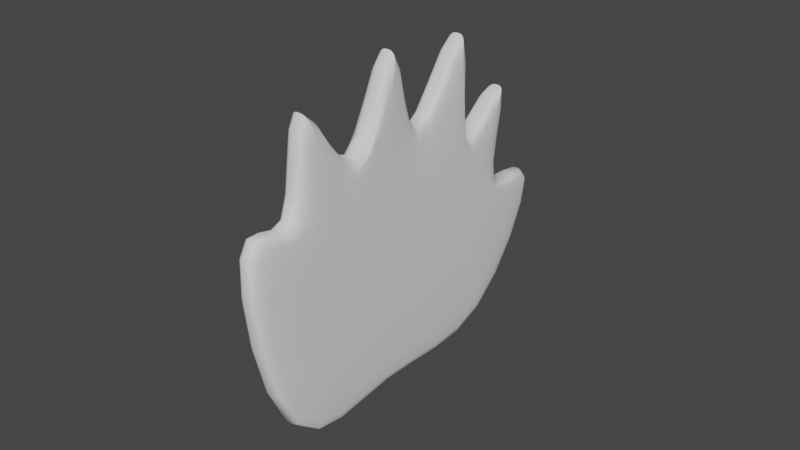 # Source: iroquis.blend  (saved by Blender 2.83.18; exported with 4.5.12 LTS)
import bpy
from mathutils import Matrix  # noqa: F401  (used for matrix-valued properties, if any)

bpy.ops.wm.read_factory_settings(use_empty=True)
scene = bpy.context.scene
scene.name = 'Scene'

# ---- collections
col_collection = bpy.data.collections.new('Collection'); scene.collection.children.link(col_collection)

# ---- node groups
ng_auto_smooth = bpy.data.node_groups.new('Auto Smooth', 'GeometryNodeTree')
_s = ng_auto_smooth.interface.new_socket(name='Geometry', in_out='OUTPUT', socket_type='NodeSocketGeometry')
_s = ng_auto_smooth.interface.new_socket(name='Geometry', in_out='INPUT', socket_type='NodeSocketGeometry')
_s = ng_auto_smooth.interface.new_socket(name='Angle', in_out='INPUT', socket_type='NodeSocketFloat')
_s.subtype = 'ANGLE'
_s.min_value = 0.0
_s.max_value = 3.142
ng_auto_smooth.is_modifier = True
_N = ng_auto_smooth.nodes; _L = ng_auto_smooth.links
n0 = _N.new('NodeGroupOutput'); n0.name = 'Group Output'; n0.location = (480, -100)
n1 = _N.new('NodeGroupInput'); n1.name = 'Group Input'; n1.location = (-420, -300)
n2 = _N.new('NodeGroupInput'); n2.name = 'Group Input.001'; n2.location = (-60, -100)
n3 = _N.new('GeometryNodeSetShadeSmooth'); n3.name = 'Set Shade Smooth'; n3.location = (120, -100)
n3.domain = 'EDGE'
n4 = _N.new('GeometryNodeSetShadeSmooth'); n4.name = 'Set Shade Smooth.001'; n4.location = (300, -100)
n5 = _N.new('GeometryNodeInputMeshEdgeAngle'); n5.name = 'Edge Angle'; n5.location = (-420, -220)
n6 = _N.new('GeometryNodeInputEdgeSmooth'); n6.name = 'Is Edge Smooth'; n6.location = (-60, -160)
n7 = _N.new('GeometryNodeInputShadeSmooth'); n7.name = 'Is Face Smooth'; n7.location = (-240, -340)
n8 = _N.new('FunctionNodeBooleanMath'); n8.name = 'Boolean Math'; n8.location = (-60, -220)
n9 = _N.new('FunctionNodeCompare'); n9.name = 'Compare'; n9.location = (-240, -180)
n9.operation = 'LESS_EQUAL'
_L.new(n5.outputs[0], n9.inputs[0])
_L.new(n4.outputs[0], n0.inputs[0])
_L.new(n1.outputs[1], n9.inputs[1])
_L.new(n9.outputs[0], n8.inputs[0])
_L.new(n7.outputs[0], n8.inputs[1])
_L.new(n2.outputs[0], n3.inputs[0])
_L.new(n6.outputs[0], n3.inputs[1])
_L.new(n3.outputs[0], n4.inputs[0])
_L.new(n8.outputs[0], n3.inputs[2])
n0.is_active_output = True

# ---- world
world_world = bpy.data.worlds.new('World'); scene.world = world_world
world_world.use_nodes = True; world_world.node_tree.nodes.clear()
_N = world_world.node_tree.nodes; _L = world_world.node_tree.links
n0 = _N.new('ShaderNodeOutputWorld'); n0.name = 'World Output'; n0.location = (300, 300)
n1 = _N.new('ShaderNodeBackground'); n1.name = 'Background'; n1.location = (10, 300)
n1.inputs[0].default_value = (0.05088, 0.05088, 0.05088, 1.0)
_L.new(n1.outputs[0], n0.inputs[0])
n0.is_active_output = True
world_world.color = (0.05088, 0.05088, 0.05088)
world_world.use_sun_shadow = False
world_world.sun_shadow_jitter_overblur = 0.0

# ---- meshes
me_cube_001 = bpy.data.meshes.new('Cube.001')
me_cube_001.from_pydata([(1.0, -0.8475, -0.1888), (1.0, -1.561, 0.3774), (1.0, -0.8055, -1.623), (1.0, -1.206, 1.162), (1.0, -0.4312, -0.0123), (1.0, -0.3967, 1.586), (1.0, 0.7995, -0.1851), (1.0, 1.57, 0.4814), (1.0, 1.138, -1.092), (1.0, 0.9921, 1.229), (1.0, 0.4312, -0.0123), (1.0, 0.3893, 1.705), (1.0, 0.0, 0.04352), (1.0, 0.0, -1.0), (1.801, -0.3854, -0.1003), (1.801, -0.3693, 1.425), (1.801, -0.7558, -0.2574), (1.801, -1.108, 1.024), (1.801, -1.42, 0.287), (1.801, -0.697, -1.603), (1.801, -0.001774, -0.05068), (1.801, -0.001774, -0.9791), (1.801, 0.3818, -0.1003), (1.801, 0.3591, 1.541), (1.801, 0.7096, -0.2541), (1.801, 0.904, 1.076), (1.801, 1.431, 0.3854), (1.801, 1.026, -1.071), (-1.0, -0.8475, -0.1888), (-1.0, -1.561, 0.3774), (-1.0, -0.8055, -1.623), (-1.0, -1.206, 1.162), (-1.0, -0.4312, -0.0123), (-1.0, -0.3967, 1.586), (-1.0, 0.7995, -0.1851), (-1.0, 1.57, 0.4814), (-1.0, 1.138, -1.092), (-1.0, 0.9921, 1.229), (-1.0, 0.4312, -0.0123), (-1.0, 0.3893, 1.705), (-1.0, 0.0, 0.04352), (-1.0, 0.0, -1.0), (1.041e-15, 1.57, 0.4814), (-2.271e-16, 1.138, -1.092), (1.779e-15, -1.206, 1.162), (0.0, -0.4312, -0.0123), (0.0, 0.4312, -0.0123), (1.608e-15, 0.9921, 1.229), (8.884e-16, -1.561, 0.3774), (0.0, -0.8475, -0.1888), (0.0, 0.7995, -0.1851), (3.802e-17, -0.3967, 1.586), (0.0, 4.867e-12, 0.04352), (1.635e-16, 0.3893, 1.705), (0.0, 4.867e-12, -1.0), (-1.947e-15, -0.8055, -1.623), (-1.801, -0.3854, -0.1003), (-1.801, -0.3693, 1.425), (-1.801, -0.7558, -0.2574), (-1.801, -1.108, 1.024), (-1.801, -1.42, 0.287), (-1.801, -0.697, -1.603), (-1.801, -0.001774, -0.05068), (-1.801, -0.001774, -0.9791), (-1.801, 0.3818, -0.1003), (-1.801, 0.3591, 1.541), (-1.801, 0.7096, -0.2541), (-1.801, 0.904, 1.076), (-1.801, 1.431, 0.3854), (-1.801, 1.026, -1.071)], [], [(3, 17, 14, 4), (7, 26, 27, 8), (2, 55, 54, 13), (11, 53, 52, 12), (12, 52, 51, 5), (0, 49, 48, 1), (1, 48, 55, 2), (6, 50, 47, 9), (9, 47, 46, 10), (10, 46, 53, 11), (5, 51, 45, 4), (4, 45, 44, 3), (3, 44, 49, 0), (13, 54, 43, 8), (8, 43, 42, 7), (7, 42, 50, 6), (15, 14, 17, 16, 18, 19, 21, 20), (23, 20, 21, 27, 26, 24, 25, 22), (10, 22, 25, 9), (1, 18, 16, 0), (6, 24, 26, 7), (5, 15, 20, 12), (12, 20, 23, 11), (13, 21, 19, 2), (8, 27, 21, 13), (4, 14, 15, 5), (11, 23, 22, 10), (0, 16, 17, 3), (9, 25, 24, 6), (2, 19, 18, 1), (31, 32, 56, 59), (35, 36, 69, 68), (30, 41, 54, 55), (39, 40, 52, 53), (40, 33, 51, 52), (28, 29, 48, 49), (29, 30, 55, 48), (34, 37, 47, 50), (37, 38, 46, 47), (38, 39, 53, 46), (33, 32, 45, 51), (32, 31, 44, 45), (31, 28, 49, 44), (41, 36, 43, 54), (36, 35, 42, 43), (35, 34, 50, 42), (57, 62, 63, 61, 60, 58, 59, 56), (65, 64, 67, 66, 68, 69, 63, 62), (38, 37, 67, 64), (29, 28, 58, 60), (34, 35, 68, 66), (33, 40, 62, 57), (40, 39, 65, 62), (41, 30, 61, 63), (36, 41, 63, 69), (32, 33, 57, 56), (39, 38, 64, 65), (28, 31, 59, 58), (37, 34, 66, 67), (30, 29, 60, 61)])
me_cube_001.polygons.foreach_set('use_smooth', [True] * 60)
_uv = me_cube_001.uv_layers.new(name='UVMap')
_uv.uv.foreach_set('vector', [0.0, 0.0, 0.0, 0.0, 0.0, 0.0, 0.0, 0.0, 0.0, 0.0, 0.0, 0.0, 0.0, 0.0, 0.0, 0.0, 0.0, 0.0, 0.0, 0.0, 0.0, 0.0, 0.0, 0.0, 0.0, 0.0, 0.0, 0.0, 0.0, 0.0, 0.0, 0.0, 0.0, 0.0, 0.0, 0.0, 0.0, 0.0, 0.0, 0.0, 0.0, 0.0, 0.0, 0.0, 0.0, 0.0, 0.0, 0.0, 0.0, 0.0, 0.0, 0.0, 0.0, 0.0, 0.0, 0.0, 0.0, 0.0, 0.0, 0.0, 0.0, 0.0, 0.0, 0.0, 0.0, 0.0, 0.0, 0.0, 0.0, 0.0, 0.0, 0.0, 0.0, 0.0, 0.0, 0.0, 0.0, 0.0, 0.0, 0.0, 0.0, 0.0, 0.0, 0.0, 0.0, 0.0, 0.0, 0.0, 0.0, 0.0, 0.0, 0.0, 0.0, 0.0, 0.0, 0.0, 0.0, 0.0, 0.0, 0.0, 0.0, 0.0, 0.0, 0.0, 0.0, 0.0, 0.0, 0.0, 0.0, 0.0, 0.0, 0.0, 0.0, 0.0, 0.0, 0.0, 0.0, 0.0, 0.0, 0.0, 0.0, 0.0, 0.0, 0.0, 0.0, 0.0, 0.0, 0.0, 0.0, 0.0, 0.0, 0.0, 0.0, 0.0, 0.0, 0.0, 0.0, 0.0, 0.0, 0.0, 0.0, 0.0, 0.0, 0.0, 0.0, 0.0, 0.0, 0.0, 0.0, 0.0, 0.0, 0.0, 0.0, 0.0, 0.0, 0.0, 0.0, 0.0, 0.0, 0.0, 0.0, 0.0, 0.0, 0.0, 0.0, 0.0, 0.0, 0.0, 0.0, 0.0, 0.0, 0.0, 0.0, 0.0, 0.0, 0.0, 0.0, 0.0, 0.0, 0.0, 0.0, 0.0, 0.0, 0.0, 0.0, 0.0, 0.0, 0.0, 0.0, 0.0, 0.0, 0.0, 0.0, 0.0, 0.0, 0.0, 0.0, 0.0, 0.0, 0.0, 0.0, 0.0, 0.0, 0.0, 0.0, 0.0, 0.0, 0.0, 0.0, 0.0, 0.0, 0.0, 0.0, 0.0, 0.0, 0.0, 0.0, 0.0, 0.0, 0.0, 0.0, 0.0, 0.0, 0.0, 0.0, 0.0, 0.0, 0.0, 0.0, 0.0, 0.0, 0.0, 0.0, 0.0, 0.0, 0.0, 0.0, 0.0, 0.0, 0.0, 0.0, 0.0, 0.0, 0.0, 0.0, 0.0, 0.0, 0.0, 0.0, 0.0, 0.0, 0.0, 0.0, 0.0, 0.0, 0.0, 0.0, 0.0, 0.0, 0.0, 0.0, 0.0, 0.0, 0.0, 0.0, 0.0, 0.0, 0.0, 0.0, 0.0, 0.0, 0.0, 0.0, 0.0, 0.0, 0.0, 0.0, 0.0, 0.0, 0.0, 0.0, 0.0, 0.0, 0.0, 0.0, 0.0, 0.0, 0.0, 0.0, 0.0, 0.0, 0.0, 0.0, 0.0, 0.0, 0.0, 0.0, 0.0, 0.0, 0.0, 0.0, 0.0, 0.0, 0.0, 0.0, 0.0, 0.0, 0.0, 0.0, 0.0, 0.0, 0.0, 0.0, 0.0, 0.0, 0.0, 0.0, 0.0, 0.0, 0.0, 0.0, 0.0, 0.0, 0.0, 0.0, 0.0, 0.0, 0.0, 0.0, 0.0, 0.0, 0.0, 0.0, 0.0, 0.0, 0.0, 0.0, 0.0, 0.0, 0.0, 0.0, 0.0, 0.0, 0.0, 0.0, 0.0, 0.0, 0.0, 0.0, 0.0, 0.0, 0.0, 0.0, 0.0, 0.0, 0.0, 0.0, 0.0, 0.0, 0.0, 0.0, 0.0, 0.0, 0.0, 0.0, 0.0, 0.0, 0.0, 0.0, 0.0, 0.0, 0.0, 0.0, 0.0, 0.0, 0.0, 0.0, 0.0, 0.0, 0.0, 0.0, 0.0, 0.0, 0.0, 0.0, 0.0, 0.0, 0.0, 0.0, 0.0, 0.0, 0.0, 0.0, 0.0, 0.0, 0.0, 0.0, 0.0, 0.0, 0.0, 0.0, 0.0, 0.0, 0.0, 0.0, 0.0, 0.0, 0.0, 0.0, 0.0, 0.0, 0.0, 0.0, 0.0, 0.0, 0.0, 0.0, 0.0, 0.0, 0.0, 0.0, 0.0, 0.0, 0.0, 0.0, 0.0, 0.0, 0.0, 0.0, 0.0, 0.0, 0.0, 0.0, 0.0, 0.0, 0.0, 0.0, 0.0, 0.0, 0.0, 0.0, 0.0, 0.0, 0.0, 0.0, 0.0, 0.0, 0.0, 0.0, 0.0, 0.0, 0.0, 0.0, 0.0, 0.0, 0.0, 0.0, 0.0, 0.0, 0.0, 0.0, 0.0, 0.0, 0.0, 0.0, 0.0, 0.0, 0.0, 0.0, 0.0, 0.0, 0.0, 0.0, 0.0, 0.0, 0.0, 0.0, 0.0, 0.0, 0.0, 0.0, 0.0, 0.0, 0.0, 0.0, 0.0, 0.0, 0.0, 0.0, 0.0, 0.0, 0.0, 0.0, 0.0, 0.0, 0.0, 0.0, 0.0, 0.0, 0.0, 0.0, 0.0, 0.0, 0.0, 0.0, 0.0, 0.0, 0.0, 0.0, 0.0, 0.0, 0.0])
me_cube_001.use_remesh_fix_poles = True
me_cube_001.use_remesh_preserve_attributes = False
me_cube_001.use_mirror_vertex_groups = False
me_cube_001.update()
arm_metarig = bpy.data.armatures.new('metarig')  # bones are not reproduced

# ---- objects
ob_metarig = bpy.data.objects.new('metarig', arm_metarig)
ob_cube_002 = bpy.data.objects.new('Cube.002', me_cube_001)

# ---- transforms, parenting, visibility, modifiers, constraints
ob_metarig.location = (0.0, 0.0, 0.0)
ob_metarig.scale = (8.241, 8.241, 8.241)
ob_metarig.show_in_front = True
ob_metarig.lineart.crease_threshold = 0.0
ob_cube_002.location = (-9.788e-18, 0.1543, 16.14)
ob_cube_002.rotation_euler = (-0.2143, -4.723e-17, 5.081e-18)
ob_cube_002.scale = (0.05315, 1.0, 1.0)
ob_cube_002.lineart.crease_threshold = 0.0
_m = ob_cube_002.modifiers.new('Subdivision', 'SUBSURF')
_m.uv_smooth = 'PRESERVE_CORNERS'
_m = ob_cube_002.modifiers.new('Auto Smooth', 'NODES')
_m.node_group = ng_auto_smooth
_gi = [s.identifier for s in ng_auto_smooth.interface.items_tree if s.item_type == 'SOCKET' and s.in_out == 'INPUT']
_m[_gi[1]] = 1.536  # Angle

# ---- collection membership
col_collection.objects.link(ob_metarig)
col_collection.objects.link(ob_cube_002)

# ---- scene / render settings (as saved in the file)
scene.frame_start = 1; scene.frame_end = 250; scene.frame_set(200)
scene.render.engine = 'BLENDER_EEVEE_NEXT'
scene.cycles.use_denoising = False
scene.cycles.samples = 128
scene.cycles.sampling_pattern = 'TABULATED_SOBOL'
scene.cycles.use_adaptive_sampling = False
scene.cycles.use_light_tree = False
scene.view_settings.view_transform = 'Filmic'
bpy.context.view_layer.update()

# ---- added for rendering (the .blend has no active camera and no usable light): camera, sun
cam_auto = bpy.data.cameras.new('AutoCamera')
cam_auto.lens = 50.0
cam_auto.sensor_width = 36.0
cam_auto.clip_end = 1000.0
ob_auto_camera = bpy.data.objects.new('AutoCamera', cam_auto)
scene.collection.objects.link(ob_auto_camera)
ob_auto_camera.location = (3.97601, -4.6045, 19.2525)
ob_auto_camera.rotation_euler = (1.09748, -7.21219e-08, 0.694738)
scene.camera = ob_auto_camera
light_auto_sun = bpy.data.lights.new('AutoSun', 'SUN')
light_auto_sun.energy = 3.0
light_auto_sun.angle = 0.0523599
ob_auto_sun = bpy.data.objects.new('AutoSun', light_auto_sun)
scene.collection.objects.link(ob_auto_sun)
ob_auto_sun.rotation_euler = (0.872665, 0.174533, 0.523599)
bpy.context.view_layer.update()
